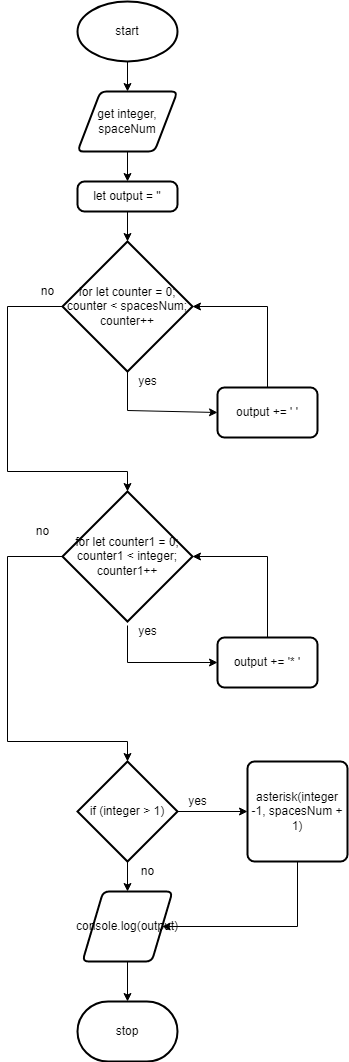

The diagram above was exported from draw.io. Its source (the exported page's mxGraphModel, read from the mxfile embedded in the PNG):
<mxGraphModel dx="1074" dy="755" grid="1" gridSize="10" guides="1" tooltips="1" connect="1" arrows="1" fold="1" page="1" pageScale="1" pageWidth="827" pageHeight="1169" math="0" shadow="0">
  <root>
    <mxCell id="0" />
    <mxCell id="1" parent="0" />
    <mxCell id="4" style="edgeStyle=none;html=1;exitX=0.5;exitY=1;exitDx=0;exitDy=0;exitPerimeter=0;entryX=0.5;entryY=0;entryDx=0;entryDy=0;" parent="1" source="2" target="3" edge="1">
      <mxGeometry relative="1" as="geometry" />
    </mxCell>
    <mxCell id="2" value="start" style="strokeWidth=2;html=1;shape=mxgraph.flowchart.start_1;whiteSpace=wrap;" parent="1" vertex="1">
      <mxGeometry x="150" y="70" width="100" height="60" as="geometry" />
    </mxCell>
    <mxCell id="7" style="edgeStyle=none;html=1;exitX=0.5;exitY=1;exitDx=0;exitDy=0;entryX=0.5;entryY=0;entryDx=0;entryDy=0;" parent="1" source="3" target="5" edge="1">
      <mxGeometry relative="1" as="geometry" />
    </mxCell>
    <mxCell id="3" value="get integer, spaceNum" style="shape=parallelogram;html=1;strokeWidth=2;perimeter=parallelogramPerimeter;whiteSpace=wrap;rounded=1;arcSize=12;size=0.23;" parent="1" vertex="1">
      <mxGeometry x="150" y="160" width="100" height="60" as="geometry" />
    </mxCell>
    <mxCell id="9" style="edgeStyle=none;html=1;exitX=0.5;exitY=1;exitDx=0;exitDy=0;entryX=0.5;entryY=0;entryDx=0;entryDy=0;entryPerimeter=0;" edge="1" parent="1" source="5" target="8">
      <mxGeometry relative="1" as="geometry" />
    </mxCell>
    <mxCell id="5" value="let output = ''" style="rounded=1;whiteSpace=wrap;html=1;absoluteArcSize=1;arcSize=14;strokeWidth=2;" parent="1" vertex="1">
      <mxGeometry x="150" y="250" width="100" height="30" as="geometry" />
    </mxCell>
    <mxCell id="15" style="edgeStyle=none;rounded=0;html=1;entryX=0;entryY=0.5;entryDx=0;entryDy=0;exitX=0.5;exitY=1;exitDx=0;exitDy=0;exitPerimeter=0;" edge="1" parent="1" source="8" target="12">
      <mxGeometry relative="1" as="geometry">
        <mxPoint x="200" y="444" as="sourcePoint" />
        <mxPoint x="290" y="484" as="targetPoint" />
        <Array as="points">
          <mxPoint x="200" y="479" />
        </Array>
      </mxGeometry>
    </mxCell>
    <mxCell id="21" style="edgeStyle=none;rounded=0;html=1;exitX=0;exitY=0.5;exitDx=0;exitDy=0;exitPerimeter=0;entryX=0.5;entryY=0;entryDx=0;entryDy=0;entryPerimeter=0;" edge="1" parent="1" source="8" target="17">
      <mxGeometry relative="1" as="geometry">
        <Array as="points">
          <mxPoint x="80" y="375" />
          <mxPoint x="80" y="540" />
          <mxPoint x="200" y="540" />
        </Array>
      </mxGeometry>
    </mxCell>
    <mxCell id="8" value="for let counter = 0; counter &amp;lt; spacesNum; counter++" style="strokeWidth=2;html=1;shape=mxgraph.flowchart.decision;whiteSpace=wrap;" parent="1" vertex="1">
      <mxGeometry x="135" y="310" width="130" height="130" as="geometry" />
    </mxCell>
    <mxCell id="13" style="edgeStyle=none;rounded=0;html=1;entryX=1;entryY=0.5;entryDx=0;entryDy=0;entryPerimeter=0;" edge="1" parent="1" source="12" target="8">
      <mxGeometry relative="1" as="geometry">
        <Array as="points">
          <mxPoint x="340" y="375" />
        </Array>
      </mxGeometry>
    </mxCell>
    <mxCell id="12" value="output += ' '" style="rounded=1;whiteSpace=wrap;html=1;absoluteArcSize=1;arcSize=14;strokeWidth=2;" vertex="1" parent="1">
      <mxGeometry x="290" y="456" width="100" height="50" as="geometry" />
    </mxCell>
    <mxCell id="14" value="yes" style="text;html=1;align=center;verticalAlign=middle;resizable=0;points=[];autosize=1;strokeColor=none;fillColor=none;" vertex="1" parent="1">
      <mxGeometry x="205" y="440" width="30" height="20" as="geometry" />
    </mxCell>
    <mxCell id="16" style="edgeStyle=none;rounded=0;html=1;entryX=0;entryY=0.5;entryDx=0;entryDy=0;exitX=0.5;exitY=1;exitDx=0;exitDy=0;exitPerimeter=0;" edge="1" parent="1" target="19">
      <mxGeometry relative="1" as="geometry">
        <mxPoint x="200" y="694" as="sourcePoint" />
        <mxPoint x="290" y="734" as="targetPoint" />
        <Array as="points">
          <mxPoint x="200" y="731" />
        </Array>
      </mxGeometry>
    </mxCell>
    <mxCell id="25" style="edgeStyle=none;rounded=0;html=1;exitX=0;exitY=0.5;exitDx=0;exitDy=0;exitPerimeter=0;entryX=0.5;entryY=0;entryDx=0;entryDy=0;entryPerimeter=0;" edge="1" parent="1" source="17" target="24">
      <mxGeometry relative="1" as="geometry">
        <Array as="points">
          <mxPoint x="80" y="625" />
          <mxPoint x="80" y="810" />
          <mxPoint x="200" y="810" />
        </Array>
      </mxGeometry>
    </mxCell>
    <mxCell id="17" value="for let counter1 = 0; counter1 &amp;lt; integer; counter1++" style="strokeWidth=2;html=1;shape=mxgraph.flowchart.decision;whiteSpace=wrap;" vertex="1" parent="1">
      <mxGeometry x="135" y="560" width="130" height="130" as="geometry" />
    </mxCell>
    <mxCell id="18" style="edgeStyle=none;rounded=0;html=1;entryX=1;entryY=0.5;entryDx=0;entryDy=0;entryPerimeter=0;" edge="1" parent="1" source="19" target="17">
      <mxGeometry relative="1" as="geometry">
        <Array as="points">
          <mxPoint x="340" y="625" />
        </Array>
      </mxGeometry>
    </mxCell>
    <mxCell id="19" value="output += '* '" style="rounded=1;whiteSpace=wrap;html=1;absoluteArcSize=1;arcSize=14;strokeWidth=2;" vertex="1" parent="1">
      <mxGeometry x="290" y="706" width="100" height="50" as="geometry" />
    </mxCell>
    <mxCell id="20" value="yes" style="text;html=1;align=center;verticalAlign=middle;resizable=0;points=[];autosize=1;strokeColor=none;fillColor=none;" vertex="1" parent="1">
      <mxGeometry x="205" y="690" width="30" height="20" as="geometry" />
    </mxCell>
    <mxCell id="22" value="no" style="text;html=1;align=center;verticalAlign=middle;resizable=0;points=[];autosize=1;strokeColor=none;fillColor=none;" vertex="1" parent="1">
      <mxGeometry x="105" y="350" width="30" height="20" as="geometry" />
    </mxCell>
    <mxCell id="23" value="no" style="text;html=1;align=center;verticalAlign=middle;resizable=0;points=[];autosize=1;strokeColor=none;fillColor=none;" vertex="1" parent="1">
      <mxGeometry x="100" y="590" width="30" height="20" as="geometry" />
    </mxCell>
    <mxCell id="29" style="edgeStyle=none;rounded=0;html=1;exitX=0.5;exitY=1;exitDx=0;exitDy=0;exitPerimeter=0;entryX=0.5;entryY=0;entryDx=0;entryDy=0;" edge="1" parent="1" source="24" target="28">
      <mxGeometry relative="1" as="geometry" />
    </mxCell>
    <mxCell id="30" style="edgeStyle=none;rounded=0;html=1;exitX=1;exitY=0.5;exitDx=0;exitDy=0;exitPerimeter=0;" edge="1" parent="1" source="24">
      <mxGeometry relative="1" as="geometry">
        <mxPoint x="320" y="880" as="targetPoint" />
      </mxGeometry>
    </mxCell>
    <mxCell id="24" value="if (integer &amp;gt; 1)" style="strokeWidth=2;html=1;shape=mxgraph.flowchart.decision;whiteSpace=wrap;" vertex="1" parent="1">
      <mxGeometry x="150" y="830" width="100" height="100" as="geometry" />
    </mxCell>
    <mxCell id="36" style="edgeStyle=none;rounded=0;html=1;exitX=0.5;exitY=1;exitDx=0;exitDy=0;entryX=0.5;entryY=0;entryDx=0;entryDy=0;entryPerimeter=0;" edge="1" parent="1" source="28" target="35">
      <mxGeometry relative="1" as="geometry" />
    </mxCell>
    <mxCell id="28" value="console.log(output)" style="shape=parallelogram;html=1;strokeWidth=2;perimeter=parallelogramPerimeter;whiteSpace=wrap;rounded=1;arcSize=12;size=0.23;" vertex="1" parent="1">
      <mxGeometry x="155" y="960" width="90" height="70" as="geometry" />
    </mxCell>
    <mxCell id="31" value="no" style="text;html=1;align=center;verticalAlign=middle;resizable=0;points=[];autosize=1;strokeColor=none;fillColor=none;" vertex="1" parent="1">
      <mxGeometry x="205" y="930" width="30" height="20" as="geometry" />
    </mxCell>
    <mxCell id="32" value="yes" style="text;html=1;align=center;verticalAlign=middle;resizable=0;points=[];autosize=1;strokeColor=none;fillColor=none;" vertex="1" parent="1">
      <mxGeometry x="255" y="860" width="30" height="20" as="geometry" />
    </mxCell>
    <mxCell id="34" style="edgeStyle=none;rounded=0;html=1;exitX=0.5;exitY=1;exitDx=0;exitDy=0;entryX=1;entryY=0.5;entryDx=0;entryDy=0;" edge="1" parent="1" source="33" target="28">
      <mxGeometry relative="1" as="geometry">
        <Array as="points">
          <mxPoint x="370" y="995" />
        </Array>
      </mxGeometry>
    </mxCell>
    <mxCell id="33" value="asterisk(integer -1, spacesNum + 1)" style="rounded=1;whiteSpace=wrap;html=1;absoluteArcSize=1;arcSize=14;strokeWidth=2;" vertex="1" parent="1">
      <mxGeometry x="320" y="830" width="100" height="100" as="geometry" />
    </mxCell>
    <mxCell id="35" value="stop" style="strokeWidth=2;html=1;shape=mxgraph.flowchart.terminator;whiteSpace=wrap;" vertex="1" parent="1">
      <mxGeometry x="150" y="1070" width="100" height="60" as="geometry" />
    </mxCell>
  </root>
</mxGraphModel>